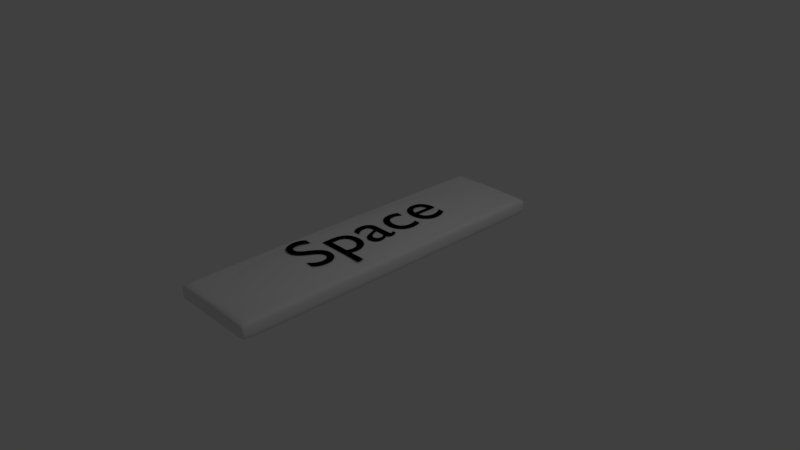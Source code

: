 # Source: SpaceBar.blend  (saved by Blender 2.79.0; exported with 4.5.12 LTS)
import bpy
from mathutils import Matrix  # noqa: F401  (used for matrix-valued properties, if any)

bpy.ops.wm.read_factory_settings(use_empty=True)
scene = bpy.context.scene
scene.name = 'Scene'

# ---- collections
col_collection_1 = bpy.data.collections.new('Collection 1'); scene.collection.children.link(col_collection_1)

# ---- materials (node trees are filled in below, after node groups)
mat_material = bpy.data.materials.new('Material')
mat_material.alpha_threshold = 0.0
mat_material.use_transparent_shadow = False
mat_material.roughness = 0.5
mat_material.line_color = (0.0, 0.0, 0.0, 1.0)
mat_material_001 = bpy.data.materials.new('Material.001')
mat_material_001.alpha_threshold = 0.0
mat_material_001.use_transparent_shadow = False
mat_material_001.diffuse_color = (0.0, 0.0, 0.0, 1.0)
mat_material_001.roughness = 0.5

# ---- material node trees

# ---- world
world_world = bpy.data.worlds.new('World'); scene.world = world_world
world_world.color = (0.05088, 0.05088, 0.05088)
world_world.use_sun_shadow = False
world_world.sun_shadow_jitter_overblur = 0.0
world_world.cycles.sampling_method = 'MANUAL'

# ---- cameras
cam_camera = bpy.data.cameras.new('Camera')
cam_camera.clip_end = 100.0
cam_camera.lens = 35.0
cam_camera.sensor_width = 32.0
cam_camera.sensor_height = 18.0
cam_camera.ortho_scale = 7.314
cam_camera.dof.focus_distance = 0.0
cam_camera.dof.aperture_fstop = 128.0

# ---- lights
light_lamp = bpy.data.lights.new('Lamp', 'POINT')
light_lamp.transmission_factor = 0.0
light_lamp.cutoff_distance = 30.0
light_lamp.energy = 100.0
light_lamp.shadow_buffer_clip_start = 1.001
light_lamp.shadow_soft_size = 0.1
light_lamp.shadow_maximum_resolution = 0.006
light_lamp.use_absolute_resolution = True

# ---- meshes
me_cube = bpy.data.meshes.new('Cube')
me_cube.from_pydata([(0.6116, 2.322, 0.01356), (0.6116, -2.322, 0.01356), (-0.6116, -2.322, 0.01356), (-0.6116, 2.322, 0.01356), (0.6116, 2.322, 0.2384), (0.6116, -2.322, 0.2384), (-0.6116, -2.322, 0.2384), (-0.6116, 2.322, 0.2384), (0.6116, -2.244, 0.01356), (-0.6116, -2.244, 0.01356), (0.6116, -2.244, 0.2384), (-0.6116, -2.244, 0.2384), (-0.6116, 2.26, 0.01356), (-0.6116, 2.26, 0.2384), (0.6116, 2.26, 0.01356), (0.6116, 2.26, 0.2384), (-0.5495, 2.322, 0.01356), (-0.5495, -2.322, 0.01356), (-0.5495, 2.322, 0.2384), (-0.5495, -2.322, 0.2384), (-0.5237, -2.219, 0.2789), (-0.5495, -2.244, 0.01356), (-0.5495, 2.26, 0.01356), (-0.5237, 2.234, 0.2789), (0.5183, -2.219, 0.2789), (0.5183, 2.234, 0.2789), (0.5442, 2.322, 0.01356), (0.5442, -2.322, 0.01356), (0.5442, 2.322, 0.2384), (0.5442, -2.322, 0.2384), (0.5442, -2.244, 0.01356), (0.5442, 2.26, 0.01356), (-0.5495, 2.26, 0.2378), (-0.5495, -2.244, 0.2378), (0.5442, -2.244, 0.2378), (0.5442, 2.26, 0.2378)], [], [(21, 17, 2, 9), (33, 11, 6, 19), (8, 10, 5, 1), (17, 19, 6, 2), (12, 13, 7, 3), (18, 16, 3, 7), (2, 6, 11, 9), (14, 15, 10, 8), (32, 13, 11, 33), (22, 21, 9, 12), (16, 22, 12, 3), (18, 7, 13, 32), (0, 4, 15, 14), (9, 11, 13, 12), (28, 18, 32, 35), (26, 31, 22, 16), (31, 30, 21, 22), (25, 23, 20, 24), (28, 26, 16, 18), (27, 29, 19, 17), (34, 33, 19, 29), (30, 27, 17, 21), (8, 1, 27, 30), (10, 34, 29, 5), (1, 5, 29, 27), (4, 0, 26, 28), (15, 35, 34, 10), (14, 8, 30, 31), (0, 14, 31, 26), (4, 28, 35, 15), (20, 23, 32, 33), (24, 20, 33, 34), (23, 25, 35, 32), (25, 24, 34, 35)])
me_cube.polygons.foreach_set('use_smooth', [True] * 34)
me_cube.materials.append(mat_material)
me_cube.use_remesh_preserve_volume = False
me_cube.use_remesh_preserve_attributes = False
me_cube.use_mirror_vertex_groups = False
me_cube.update()

# ---- curves / text
txt_text = bpy.data.curves.new('Text', 'FONT')
txt_text.dimensions = '2D'
txt_text.body = 'Space'
txt_text.materials.append(mat_material_001)
txt_text.use_path_clamp = True
txt_text.bevel_resolution = 0

# ---- objects
ob_cube = bpy.data.objects.new('Cube', me_cube)
ob_text = bpy.data.objects.new('Text', txt_text)
ob_lamp = bpy.data.objects.new('Lamp', light_lamp)
ob_camera = bpy.data.objects.new('Camera', cam_camera)

# ---- transforms, parenting, visibility, modifiers, constraints
ob_cube.location = (0.0, 0.0, 0.0)
ob_cube.scale = (1.016, 1.016, 1.016)
ob_cube.lock_rotations_4d = False
ob_cube.empty_display_type = 'ARROWS'
ob_cube.lineart.crease_threshold = 0.0
_m = ob_cube.modifiers.new('Subsurf', 'SUBSURF')
_m.uv_smooth = 'PRESERVE_CORNERS'
_m.quality = 2
_m.levels = 2
_m.show_only_control_edges = False
ob_text.parent = ob_cube
ob_text.matrix_parent_inverse = Matrix(((0.9839, 0.0, 0.0, 0.0), (0.0, 0.9839, 0.0, 0.0), (0.0, 0.0, 0.9839, 0.0), (0.0, 0.0, 0.0, 1.0)))
ob_text.location = (0.2319, -1.094, 0.2897)
ob_text.rotation_euler = (0.0, -0.0, 1.571)
ob_text.lineart.crease_threshold = 0.0
ob_lamp.location = (4.076, 1.005, 5.904)
ob_lamp.rotation_euler = (0.6503, 0.05522, 1.866)
ob_lamp.lock_rotations_4d = False
ob_lamp.empty_display_type = 'ARROWS'
ob_lamp.color = (0.0, 0.0, 0.0, 0.0)
ob_lamp.lineart.crease_threshold = 0.0
ob_camera.location = (7.481, -6.508, 5.344)
ob_camera.rotation_euler = (1.109, 0.0, 0.8149)
ob_camera.lock_rotations_4d = False
ob_camera.empty_display_type = 'ARROWS'
ob_camera.color = (0.0, 0.0, 0.0, 0.0)
ob_camera.display_type = 'WIRE'
ob_camera.lineart.crease_threshold = 0.0

# ---- collection membership
col_collection_1.objects.link(ob_cube)
col_collection_1.objects.link(ob_text)
col_collection_1.objects.link(ob_lamp)
col_collection_1.objects.link(ob_camera)

# ---- scene / render settings (as saved in the file)
scene.camera = ob_camera
scene.frame_start = 1; scene.frame_end = 250; scene.frame_set(1)
scene.render.engine = 'BLENDER_EEVEE_NEXT'
scene.render.resolution_percentage = 50
scene.render.dither_intensity = 0.0
scene.cycles.use_denoising = False
scene.cycles.samples = 128
scene.cycles.sampling_pattern = 'TABULATED_SOBOL'
scene.cycles.use_adaptive_sampling = False
scene.cycles.use_light_tree = False
scene.cycles.blur_glossy = 0.0
scene.cycles.sample_clamp_indirect = 0.0
scene.view_settings.view_transform = 'Standard'
bpy.context.view_layer.update()
